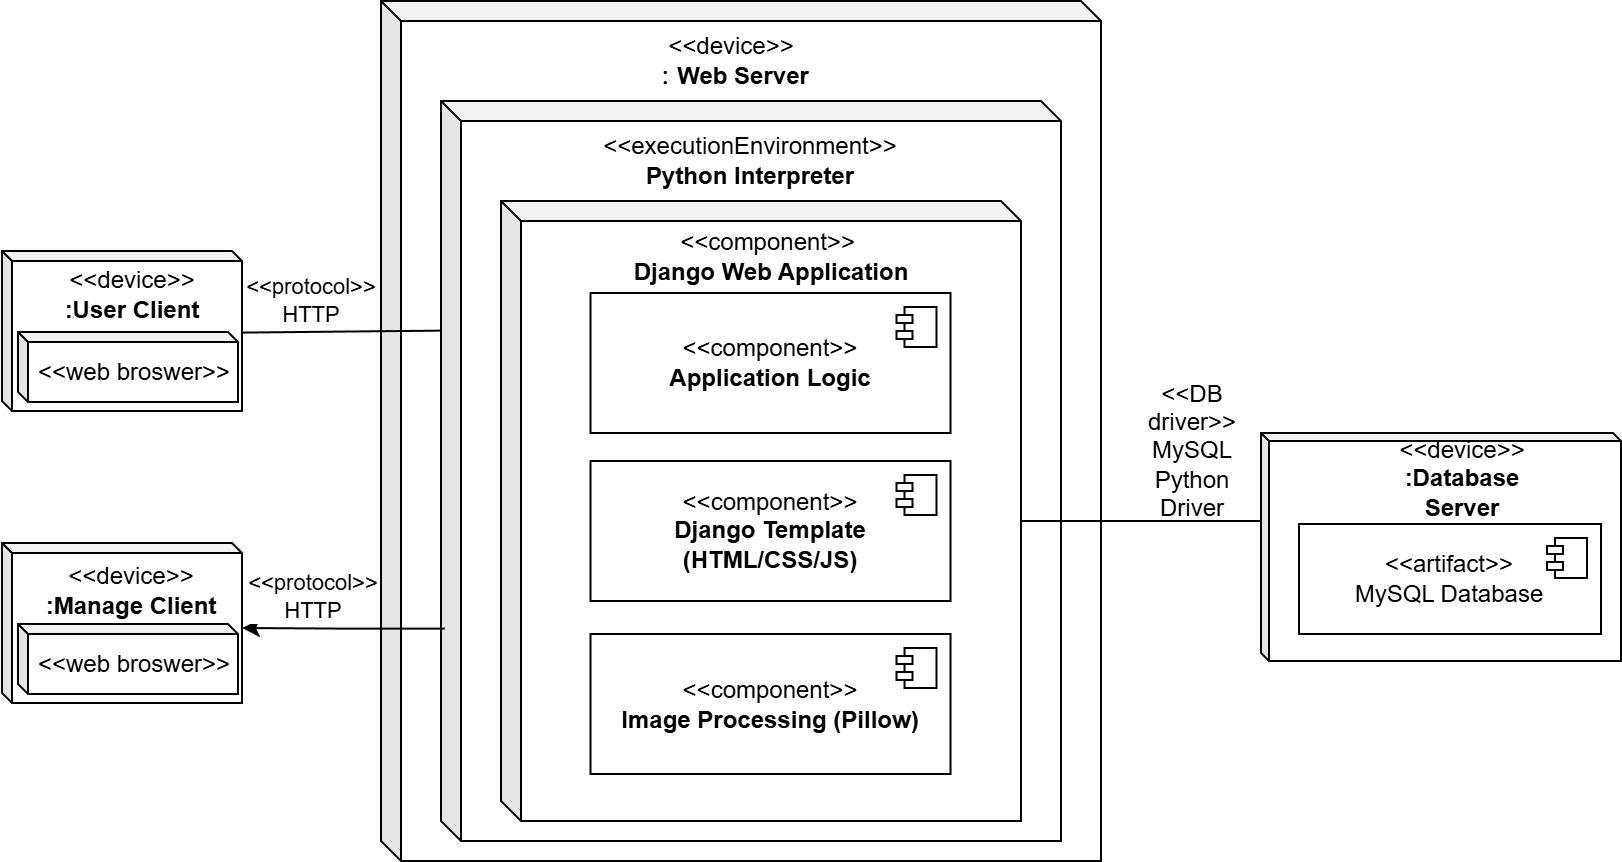

The diagram above was exported from draw.io. Its source (the exported page's mxGraphModel, read from the mxfile embedded in the PNG):
<mxGraphModel dx="1093" dy="461" grid="1" gridSize="10" guides="1" tooltips="1" connect="1" arrows="1" fold="1" page="1" pageScale="1" pageWidth="827" pageHeight="1169" math="0" shadow="0">
  <root>
    <mxCell id="0" />
    <mxCell id="1" parent="0" />
    <mxCell id="3m_yRZGrlSJ_X-pHtaW--1" value="" style="shape=cube;whiteSpace=wrap;html=1;boundedLbl=1;backgroundOutline=1;darkOpacity=0.05;darkOpacity2=0.1;size=10;" parent="1" vertex="1">
      <mxGeometry x="200" y="40" width="360" height="430" as="geometry" />
    </mxCell>
    <mxCell id="qLjG7Er_toPz5MIxs2at-10" style="edgeStyle=orthogonalEdgeStyle;rounded=0;orthogonalLoop=1;jettySize=auto;html=1;exitX=0;exitY=0;exitDx=0;exitDy=180;exitPerimeter=0;endArrow=none;startFill=0;entryX=0.998;entryY=0.51;entryDx=0;entryDy=0;entryPerimeter=0;" parent="1" target="qLjG7Er_toPz5MIxs2at-11" edge="1">
      <mxGeometry relative="1" as="geometry">
        <mxPoint x="150" y="205" as="targetPoint" />
        <mxPoint x="230" y="204.82" as="sourcePoint" />
      </mxGeometry>
    </mxCell>
    <mxCell id="qLjG7Er_toPz5MIxs2at-21" value="&amp;lt;&amp;lt;protocol&amp;gt;&amp;gt;&lt;div&gt;HTTP&lt;/div&gt;" style="edgeLabel;html=1;align=center;verticalAlign=middle;resizable=0;points=[];" parent="qLjG7Er_toPz5MIxs2at-10" connectable="0" vertex="1">
      <mxGeometry x="0.1387" relative="1" as="geometry">
        <mxPoint x="-9" y="-16" as="offset" />
      </mxGeometry>
    </mxCell>
    <mxCell id="3m_yRZGrlSJ_X-pHtaW--2" value="" style="shape=cube;whiteSpace=wrap;html=1;boundedLbl=1;backgroundOutline=1;darkOpacity=0.05;darkOpacity2=0.1;size=10;" parent="1" vertex="1">
      <mxGeometry x="230" y="90" width="310" height="370" as="geometry" />
    </mxCell>
    <mxCell id="3m_yRZGrlSJ_X-pHtaW--3" value="&amp;lt;&amp;lt;device&amp;gt;&amp;gt;&lt;div&gt;&lt;b&gt;：Web Server&lt;/b&gt;&lt;/div&gt;" style="text;html=1;align=center;verticalAlign=middle;whiteSpace=wrap;rounded=0;" parent="1" vertex="1">
      <mxGeometry x="332.5" y="55" width="85" height="30" as="geometry" />
    </mxCell>
    <mxCell id="3m_yRZGrlSJ_X-pHtaW--4" value="&lt;div&gt;&lt;span style=&quot;font-size: 12px;&quot;&gt;&amp;lt;&amp;lt;executionEnvironment&amp;gt;&amp;gt;&lt;/span&gt;&lt;/div&gt;&lt;div&gt;&lt;span style=&quot;font-size: 12px;&quot;&gt;&lt;b&gt;Python Interpreter&lt;/b&gt;&lt;/span&gt;&lt;/div&gt;" style="text;html=1;align=center;verticalAlign=middle;whiteSpace=wrap;rounded=0;" parent="1" vertex="1">
      <mxGeometry x="310" y="105" width="150" height="30" as="geometry" />
    </mxCell>
    <mxCell id="qLjG7Er_toPz5MIxs2at-1" style="edgeStyle=orthogonalEdgeStyle;rounded=0;orthogonalLoop=1;jettySize=auto;html=1;endArrow=none;startFill=0;exitX=0;exitY=0;exitDx=260;exitDy=160;exitPerimeter=0;" parent="1" source="3m_yRZGrlSJ_X-pHtaW--5" edge="1">
      <mxGeometry relative="1" as="geometry">
        <mxPoint x="670" y="300.0000000000001" as="targetPoint" />
      </mxGeometry>
    </mxCell>
    <mxCell id="3m_yRZGrlSJ_X-pHtaW--5" value="" style="shape=cube;whiteSpace=wrap;html=1;boundedLbl=1;backgroundOutline=1;darkOpacity=0.05;darkOpacity2=0.1;size=10;" parent="1" vertex="1">
      <mxGeometry x="260" y="140" width="260" height="310" as="geometry" />
    </mxCell>
    <mxCell id="3m_yRZGrlSJ_X-pHtaW--6" value="&lt;span style=&quot;font-size: 12px;&quot;&gt;&amp;lt;&amp;lt;component&amp;gt;&amp;gt;&amp;nbsp;&lt;/span&gt;&lt;div&gt;&lt;span style=&quot;font-size: 12px;&quot;&gt;&lt;b&gt;Django Web Application&lt;/b&gt;&lt;/span&gt;&lt;/div&gt;" style="text;html=1;align=center;verticalAlign=middle;whiteSpace=wrap;rounded=0;" parent="1" vertex="1">
      <mxGeometry x="319.51" y="153" width="150.5" height="30" as="geometry" />
    </mxCell>
    <mxCell id="qLjG7Er_toPz5MIxs2at-4" value="" style="shape=cube;whiteSpace=wrap;html=1;boundedLbl=1;backgroundOutline=1;darkOpacity=0.05;darkOpacity2=0.1;size=4;" parent="1" vertex="1">
      <mxGeometry x="640" y="256" width="180" height="114" as="geometry" />
    </mxCell>
    <mxCell id="qLjG7Er_toPz5MIxs2at-5" value="&amp;lt;&amp;lt;DB driver&amp;gt;&amp;gt;&lt;div&gt;&lt;div&gt;&lt;span style=&quot;font-size: 12px;&quot;&gt;MySQL&lt;/span&gt;&lt;/div&gt;&lt;div&gt;&lt;span style=&quot;font-size: 12px;&quot;&gt;Python&lt;/span&gt;&lt;/div&gt;&lt;div&gt;&lt;span style=&quot;font-size: 12px;&quot;&gt;Driver&lt;/span&gt;&lt;/div&gt;&lt;/div&gt;" style="text;html=1;align=center;verticalAlign=middle;whiteSpace=wrap;rounded=0;" parent="1" vertex="1">
      <mxGeometry x="566" y="230" width="80" height="70" as="geometry" />
    </mxCell>
    <mxCell id="qLjG7Er_toPz5MIxs2at-7" value="&amp;lt;&amp;lt;device&amp;gt;&amp;gt;&lt;div&gt;&lt;b&gt;:Database Server&lt;/b&gt;&lt;/div&gt;" style="text;html=1;align=center;verticalAlign=middle;whiteSpace=wrap;rounded=0;" parent="1" vertex="1">
      <mxGeometry x="691" y="264" width="100" height="30" as="geometry" />
    </mxCell>
    <mxCell id="qLjG7Er_toPz5MIxs2at-11" value="" style="shape=cube;whiteSpace=wrap;html=1;boundedLbl=1;backgroundOutline=1;darkOpacity=0.05;darkOpacity2=0.1;size=5;" parent="1" vertex="1">
      <mxGeometry x="10.5" y="165" width="120" height="80" as="geometry" />
    </mxCell>
    <mxCell id="qLjG7Er_toPz5MIxs2at-12" value="&amp;lt;&amp;lt;device&amp;gt;&amp;gt;&lt;div&gt;&lt;b&gt;:User Client&lt;/b&gt;&lt;/div&gt;" style="text;html=1;align=center;verticalAlign=middle;whiteSpace=wrap;rounded=0;" parent="1" vertex="1">
      <mxGeometry x="40.5" y="172" width="70" height="30" as="geometry" />
    </mxCell>
    <mxCell id="qLjG7Er_toPz5MIxs2at-13" value="" style="shape=cube;whiteSpace=wrap;html=1;boundedLbl=1;backgroundOutline=1;darkOpacity=0.05;darkOpacity2=0.1;size=5;" parent="1" vertex="1">
      <mxGeometry x="18.5" y="205.5" width="110" height="35" as="geometry" />
    </mxCell>
    <mxCell id="qLjG7Er_toPz5MIxs2at-14" value="&amp;lt;&amp;lt;web broswer&amp;gt;&amp;gt;" style="text;html=1;align=center;verticalAlign=middle;whiteSpace=wrap;rounded=0;" parent="1" vertex="1">
      <mxGeometry x="26.5" y="210.5" width="100" height="30" as="geometry" />
    </mxCell>
    <mxCell id="qLjG7Er_toPz5MIxs2at-15" value="" style="shape=cube;whiteSpace=wrap;html=1;boundedLbl=1;backgroundOutline=1;darkOpacity=0.05;darkOpacity2=0.1;size=5;" parent="1" vertex="1">
      <mxGeometry x="10.5" y="311" width="120" height="80" as="geometry" />
    </mxCell>
    <mxCell id="qLjG7Er_toPz5MIxs2at-16" value="&amp;lt;&amp;lt;device&amp;gt;&amp;gt;&lt;div&gt;&lt;b&gt;:Manage Client&lt;/b&gt;&lt;/div&gt;" style="text;html=1;align=center;verticalAlign=middle;whiteSpace=wrap;rounded=0;" parent="1" vertex="1">
      <mxGeometry x="31" y="320" width="89" height="30" as="geometry" />
    </mxCell>
    <mxCell id="qLjG7Er_toPz5MIxs2at-17" value="" style="shape=cube;whiteSpace=wrap;html=1;boundedLbl=1;backgroundOutline=1;darkOpacity=0.05;darkOpacity2=0.1;size=5;" parent="1" vertex="1">
      <mxGeometry x="18.5" y="351.5" width="110" height="35" as="geometry" />
    </mxCell>
    <mxCell id="qLjG7Er_toPz5MIxs2at-18" value="&amp;lt;&amp;lt;web broswer&amp;gt;&amp;gt;" style="text;html=1;align=center;verticalAlign=middle;whiteSpace=wrap;rounded=0;" parent="1" vertex="1">
      <mxGeometry x="26.5" y="356.5" width="100" height="30" as="geometry" />
    </mxCell>
    <mxCell id="qLjG7Er_toPz5MIxs2at-19" style="edgeStyle=orthogonalEdgeStyle;rounded=0;orthogonalLoop=1;jettySize=auto;html=1;exitX=0.006;exitY=0.713;exitDx=0;exitDy=0;exitPerimeter=0;entryX=0;entryY=0;entryDx=120;entryDy=42.5;entryPerimeter=0;" parent="1" source="3m_yRZGrlSJ_X-pHtaW--2" target="qLjG7Er_toPz5MIxs2at-15" edge="1">
      <mxGeometry relative="1" as="geometry" />
    </mxCell>
    <mxCell id="qLjG7Er_toPz5MIxs2at-22" value="&amp;lt;&amp;lt;protocol&amp;gt;&amp;gt;&lt;div&gt;HTTP&lt;/div&gt;" style="edgeLabel;html=1;align=center;verticalAlign=middle;resizable=0;points=[];" parent="qLjG7Er_toPz5MIxs2at-19" connectable="0" vertex="1">
      <mxGeometry x="0.1217" y="-1" relative="1" as="geometry">
        <mxPoint x="-10" y="-15" as="offset" />
      </mxGeometry>
    </mxCell>
    <mxCell id="z1ZJuOasH4lC1TatgfYO-1" value="&amp;lt;&amp;lt;component&amp;gt;&amp;gt;&lt;br&gt;&lt;b&gt;Application Logic&lt;/b&gt;" style="html=1;dropTarget=0;whiteSpace=wrap;" parent="1" vertex="1">
      <mxGeometry x="304.76" y="186" width="180" height="70" as="geometry" />
    </mxCell>
    <mxCell id="z1ZJuOasH4lC1TatgfYO-2" value="" style="shape=module;jettyWidth=8;jettyHeight=4;" parent="z1ZJuOasH4lC1TatgfYO-1" vertex="1">
      <mxGeometry x="1" width="20" height="20" relative="1" as="geometry">
        <mxPoint x="-27" y="7" as="offset" />
      </mxGeometry>
    </mxCell>
    <mxCell id="z1ZJuOasH4lC1TatgfYO-3" value="&amp;lt;&amp;lt;component&amp;gt;&amp;gt;&lt;br&gt;&lt;span style=&quot;font-size: 12px;&quot;&gt;&lt;b&gt;Django Template (HTML/CSS/JS)&lt;/b&gt;&lt;/span&gt;" style="html=1;dropTarget=0;whiteSpace=wrap;" parent="1" vertex="1">
      <mxGeometry x="304.76" y="270" width="180" height="70" as="geometry" />
    </mxCell>
    <mxCell id="z1ZJuOasH4lC1TatgfYO-4" value="" style="shape=module;jettyWidth=8;jettyHeight=4;" parent="z1ZJuOasH4lC1TatgfYO-3" vertex="1">
      <mxGeometry x="1" width="20" height="20" relative="1" as="geometry">
        <mxPoint x="-27" y="7" as="offset" />
      </mxGeometry>
    </mxCell>
    <mxCell id="z1ZJuOasH4lC1TatgfYO-5" value="&amp;lt;&amp;lt;component&amp;gt;&amp;gt;&lt;br&gt;&lt;span style=&quot;background-color: transparent; font-size: 12px;&quot;&gt;&lt;b&gt;Image Processing (Pillow)&lt;/b&gt;&lt;/span&gt;" style="html=1;dropTarget=0;whiteSpace=wrap;" parent="1" vertex="1">
      <mxGeometry x="304.76" y="356.5" width="180" height="70" as="geometry" />
    </mxCell>
    <mxCell id="z1ZJuOasH4lC1TatgfYO-6" value="" style="shape=module;jettyWidth=8;jettyHeight=4;" parent="z1ZJuOasH4lC1TatgfYO-5" vertex="1">
      <mxGeometry x="1" width="20" height="20" relative="1" as="geometry">
        <mxPoint x="-27" y="7" as="offset" />
      </mxGeometry>
    </mxCell>
    <mxCell id="z1ZJuOasH4lC1TatgfYO-7" value="&amp;lt;&amp;lt;artifact&amp;gt;&amp;gt; &lt;br&gt;MySQL&amp;nbsp;Database" style="html=1;dropTarget=0;whiteSpace=wrap;" parent="1" vertex="1">
      <mxGeometry x="659" y="301.5" width="151" height="55" as="geometry" />
    </mxCell>
    <mxCell id="z1ZJuOasH4lC1TatgfYO-8" value="" style="shape=module;jettyWidth=8;jettyHeight=4;" parent="z1ZJuOasH4lC1TatgfYO-7" vertex="1">
      <mxGeometry x="1" width="20" height="20" relative="1" as="geometry">
        <mxPoint x="-27" y="7" as="offset" />
      </mxGeometry>
    </mxCell>
  </root>
</mxGraphModel>